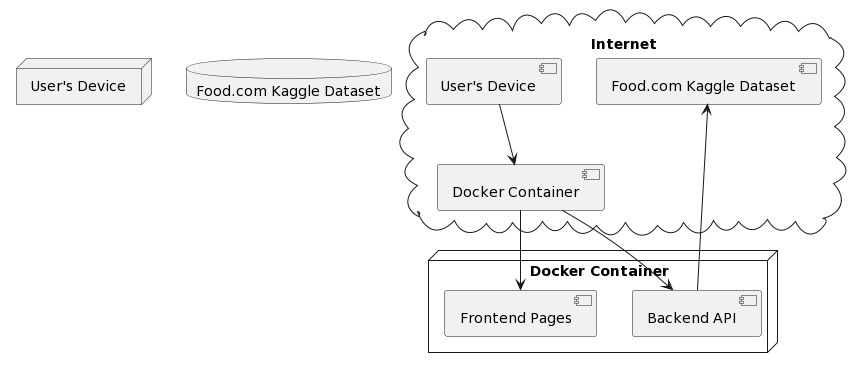

The diagram above was rendered by PlantUML. Its source (embedded in the PNG):
@startuml
!define DATABASE [[$SPRITESURL/GoogleMaterialDesignIcons/png/white/storage.png]]
!define SERVER [[$SPRITESURL/GoogleMaterialDesignIcons/png/white/server.png]]

node "User's Device" as UserDevice
node "Docker Container" as DockerContainer {
  [Backend API]
  [Frontend Pages]
}

database "Food.com Kaggle Dataset" as Dataset
cloud "Internet" {
  [User's Device] --> [Docker Container]
  [Docker Container] --> [Backend API]
  [Docker Container] --> [Frontend Pages]
  [Backend API] --> [Food.com Kaggle Dataset]
}
@enduml